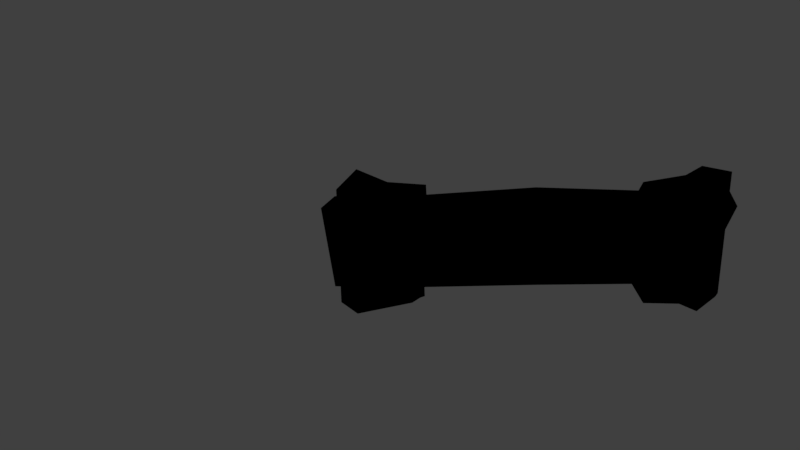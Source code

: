 # Source: bone.blend  (saved by Blender 2.78.0; exported with 4.5.12 LTS)
import bpy
from mathutils import Matrix  # noqa: F401  (used for matrix-valued properties, if any)

bpy.ops.wm.read_factory_settings(use_empty=True)
scene = bpy.context.scene
scene.name = 'Scene'

# ---- collections
col_collection_1 = bpy.data.collections.new('Collection 1'); scene.collection.children.link(col_collection_1)

# ---- materials (node trees are filled in below, after node groups)
mat_toymaterial = bpy.data.materials.new('ToyMaterial')
mat_toymaterial.alpha_threshold = 0.0
mat_toymaterial.use_transparent_shadow = False
mat_toymaterial.diffuse_color = (0.4732, 0.2417, 0.04051, 1.0)
mat_toymaterial.roughness = 0.5
mat_toymaterial.specular_intensity = 0.0
mat_toymaterial.line_color = (0.0, 0.0, 0.0, 1.0)

# ---- material node trees
mat_toymaterial.use_nodes = True; mat_toymaterial.node_tree.nodes.clear()
_N = mat_toymaterial.node_tree.nodes; _L = mat_toymaterial.node_tree.links
n0 = _N.new('NodeUndefined'); n0.name = 'Output'; n0.location = (300, 300)
n0.inputs[1].default_value = 1.0
n1 = _N.new('NodeUndefined'); n1.name = 'Material'; n1.location = (112, 427)
n1.inputs[0].default_value = (0.4732, 0.2417, 0.04051, 1.0)
n1.inputs[1].default_value = (1.0, 1.0, 1.0, 1.0)
n1.inputs[2].default_value = 0.8
n1.inputs[3].default_value = (0.0, 0.0, 0.0)
_L.new(n1.outputs[0], n0.inputs[0])

# ---- world
world_world = bpy.data.worlds.new('World'); scene.world = world_world
world_world.color = (0.05088, 0.05088, 0.05088)
world_world.use_sun_shadow = False
world_world.sun_shadow_jitter_overblur = 0.0
world_world.cycles.sampling_method = 'MANUAL'

# ---- cameras
cam_camera = bpy.data.cameras.new('Camera')
cam_camera.clip_end = 100.0
cam_camera.lens = 35.0
cam_camera.sensor_width = 32.0
cam_camera.sensor_height = 18.0
cam_camera.ortho_scale = 7.314
cam_camera.dof.focus_distance = 0.0
cam_camera.dof.aperture_fstop = 128.0

# ---- lights
light_point = bpy.data.lights.new('Point', 'POINT')
light_point.transmission_factor = 0.0
light_point.energy = 100.0
light_point.shadow_buffer_clip_start = 0.5
light_point.shadow_soft_size = 0.1
light_point.shadow_maximum_resolution = 0.006
light_point.use_absolute_resolution = True
light_lamp = bpy.data.lights.new('Lamp', 'POINT')
light_lamp.transmission_factor = 0.0
light_lamp.cutoff_distance = 30.0
light_lamp.energy = 100.0
light_lamp.shadow_buffer_clip_start = 1.001
light_lamp.shadow_soft_size = 0.1
light_lamp.shadow_maximum_resolution = 0.006
light_lamp.use_absolute_resolution = True

# ---- meshes
me_mesh = bpy.data.meshes.new('Mesh')
me_mesh.from_pydata([(-0.001912, 0.0397, 0.1583), (0.4186, 0.03124, 0.1348), (0.2795, -0.03948, 0.05238), (0.3732, 0.06499, 0.03815), (0.4181, -0.01723, 0.1402), (0.4403, 0.05269, -0.116), (0.41, 0.02201, -0.1047), (0.5357, -0.04854, 0.003979), (0.5764, 0.01081, -0.1283), (0.5724, 0.0006781, 0.08905), (0.5732, -0.04733, 0.1344), (0.5503, -0.02849, -0.104), (0.6165, -0.07338, 0.08866), (0.5482, -0.0915, 0.1214), (0.5783, -0.05925, -0.1387), (0.5227, -0.1123, 0.01549), (0.5762, -0.1255, 0.0893), (0.5196, -0.09642, -0.1344), (0.4983, -0.05865, 0.09013), (0.514, -0.1287, 0.09795), (0.3685, -0.02502, 0.08419), (0.3852, -0.06684, -0.09255), (0.2987, -0.07118, 0.06382), (0.4183, -0.05685, 0.1731), (0.509, -0.07539, 0.2077), (0.3092, 0.007469, 0.1855), (0.5433, -0.06236, 0.1654), (0.3862, 0.004458, 0.141), (0.5646, 0.02022, 0.1781), (0.3438, 0.04922, 0.1653), (0.3358, 0.08062, 0.1851), (0.5174, 0.03941, 0.2131), (0.5531, 0.07217, 0.1744), (0.4745, 0.01642, 0.1576), (0.4697, 0.09752, 0.02994), (0.4663, 0.04978, 0.02363), (0.3314, 0.1234, 0.02656), (0.4733, 0.03427, -0.1435), (0.5571, 0.06062, -0.1565), (0.3268, 0.07781, -0.1369), (0.3507, 0.1009, -0.1415), (0.4625, 0.08667, -0.1502), (0.5105, 0.05108, -0.1997), (0.4901, -0.02678, -0.2057), (0.5219, -0.03902, -0.1622), (0.3754, 0.02218, -0.1194), (0.311, 0.03012, -0.1552), (0.4935, -0.07899, -0.1433), (0.3122, -0.01982, -0.07843), (0.4165, -0.04661, -0.1035), (0.5309, -0.06486, -0.0153), (0.4425, 0.001509, -0.0828), (0.4922, -0.02661, 0.03229), (0.5618, -0.03287, -0.03802), (0.419, 0.05087, 0.0597), (0.4048, 0.01286, 0.1024), (0.4995, -0.02114, -0.05279), (0.526, 0.004351, 0.06182), (0.4816, -0.03741, 0.1513), (-0.007265, 0.002109, 0.1724), (0.1254, -0.0167, -0.01507), (-0.01297, 0.06654, -0.106), (-0.005762, 0.08162, 0.05229), (-0.3496, 0.06954, 0.03794), (-0.5101, 0.02975, 0.1223), (-0.1627, -0.03534, 0.07428), (-0.2722, -0.03231, 0.007973), (-0.3918, -0.01954, 0.04647), (-0.3308, 0.03786, -0.1054), (-0.5034, 0.04104, -0.1194), (-0.5632, 0.001669, 0.006515), (-0.4815, -0.009711, 0.1481), (-0.5402, -0.04633, -0.01576), (-0.6024, -0.07452, 0.1292), (-0.5359, -0.04502, 0.1096), (-0.5781, -0.01076, -0.1374), (-0.6095, -0.09475, 0.07443), (-0.6165, -0.03644, 0.09363), (-0.5572, -0.06946, 0.09475), (-0.5745, -0.0611, -0.1408), (-0.5273, -0.1098, 0.003535), (-0.5468, -0.08682, 0.1219), (-0.5369, -0.09408, -0.1311), (-0.3756, -0.07088, -0.08793), (-0.4245, -0.07821, 0.1348), (-0.5182, -0.1292, 0.09574), (-0.3405, -0.02187, 0.1092), (-0.301, -0.06819, 0.07781), (-0.5105, -0.07536, 0.2077), (-0.5447, -0.06425, 0.1623), (-0.4422, -0.02385, 0.1304), (-0.3152, 0.004508, 0.1859), (-0.4336, 0.01071, 0.2077), (-0.5648, 0.01346, 0.2174), (-0.5125, 0.01435, 0.1617), (-0.3449, 0.04836, 0.1663), (-0.337, 0.0769, 0.192), (-0.5427, 0.06587, 0.1825), (-0.4602, 0.09126, 0.02077), (-0.3418, 0.1104, 0.02221), (-0.5522, 0.04622, -0.162), (-0.4682, 0.0441, 0.02091), (-0.3428, 0.1292, 0.02603), (-0.5363, 0.09861, -0.125), (-0.3269, 0.081, -0.1624), (-0.3991, 0.04378, -0.1278), (-0.4332, 0.08103, -0.1663), (-0.5088, 0.03036, -0.2174), (-0.4874, -0.04751, -0.1918), (-0.5226, -0.04626, -0.1638), (-0.3084, 0.007829, -0.1311), (-0.4281, 0.01229, -0.1307), (-0.4916, -0.0774, -0.1159), (-0.3481, 0.013, -0.07569), (-0.3272, -0.02113, -0.0647), (-0.5531, -0.02864, -0.05323), (-0.3837, 0.04162, 0.04455), (-0.3989, 0.01306, 0.09056), (-0.5429, -0.06196, -0.02184), (-0.5276, 0.002932, 0.0118), (-0.493, -0.02994, 0.03529), (-0.5089, -0.009765, 0.135), (-0.4914, -0.03122, -0.03861), (-0.5213, -0.003497, -0.05823), (-0.4813, -0.03909, 0.1492)], [], [(65, 4, 59), (3, 61, 62), (1, 3, 62), (59, 1, 0), (6, 60, 68), (4, 1, 59), (10, 1, 4), (7, 4, 6), (3, 8, 5), (7, 10, 4), (11, 7, 6), (12, 9, 10), (13, 12, 10), (7, 13, 10), (14, 11, 8), (12, 14, 8), (13, 16, 12), (12, 15, 14), (19, 15, 16), (13, 19, 16), (21, 14, 17), (21, 7, 14), (15, 22, 17), (17, 22, 21), (19, 23, 15), (15, 23, 22), (18, 26, 13), (24, 23, 19), (27, 18, 20), (25, 20, 22), (26, 24, 13), (23, 25, 22), (24, 31, 23), (28, 24, 26), (33, 26, 27), (23, 31, 25), (28, 32, 31), (34, 31, 32), (29, 35, 33), (31, 34, 30), (33, 38, 28), (34, 36, 30), (29, 36, 35), (35, 37, 38), (38, 34, 32), (39, 35, 36), (37, 35, 39), (42, 41, 38), (41, 42, 40), (38, 43, 42), (37, 44, 38), (39, 45, 37), (46, 39, 42), (44, 47, 43), (43, 49, 46), (48, 45, 46), (45, 51, 44), (50, 49, 47), (44, 50, 47), (51, 53, 44), (54, 51, 48), (55, 54, 48), (49, 55, 48), (54, 57, 53), (56, 50, 53), (55, 58, 54), (58, 55, 52), (0, 62, 64), (65, 66, 60), (61, 63, 62), (66, 68, 60), (59, 71, 65), (64, 71, 59), (65, 67, 66), (68, 69, 61), (69, 70, 63), (67, 71, 74), (67, 74, 72), (64, 73, 71), (71, 73, 74), (68, 75, 69), (74, 78, 72), (70, 76, 77), (70, 75, 76), (76, 82, 80), (78, 73, 81), (79, 83, 82), (72, 78, 86), (82, 83, 80), (80, 84, 85), (83, 86, 87), (78, 81, 90), (85, 89, 81), (84, 88, 85), (86, 91, 87), (84, 91, 92), (88, 93, 89), (89, 94, 90), (90, 95, 86), (88, 92, 93), (91, 95, 96), (92, 97, 93), (92, 96, 97), (94, 101, 95), (95, 101, 99), (96, 95, 102), (93, 103, 100), (102, 98, 97), (95, 99, 102), (101, 105, 99), (99, 104, 102), (102, 106, 98), (98, 106, 103), (101, 100, 105), (102, 104, 106), (103, 106, 107), (100, 107, 109), (105, 109, 111), (105, 111, 110), (105, 110, 104), (104, 110, 108), (108, 110, 112), (111, 113, 110), (111, 109, 115), (113, 114, 110), (109, 118, 115), (113, 116, 114), (113, 115, 119), (117, 120, 114), (114, 120, 112), (116, 119, 121), (116, 121, 117), (120, 122, 118), (118, 123, 115), (121, 124, 117), (0, 1, 62), (65, 2, 4), (60, 2, 65), (61, 6, 68), (61, 3, 5), (60, 6, 2), (61, 5, 6), (2, 6, 4), (1, 9, 3), (3, 9, 8), (10, 9, 1), (8, 11, 6), (5, 8, 6), (9, 12, 8), (16, 15, 12), (14, 7, 11), (14, 15, 17), (13, 7, 18), (7, 20, 18), (7, 21, 20), (21, 22, 20), (13, 24, 19), (18, 27, 26), (25, 27, 20), (29, 27, 25), (28, 31, 24), (33, 28, 26), (29, 33, 27), (25, 30, 29), (25, 31, 30), (28, 38, 32), (30, 36, 29), (33, 35, 38), (40, 39, 36), (36, 34, 40), (38, 41, 34), (34, 41, 40), (40, 42, 39), (38, 44, 43), (37, 45, 44), (46, 45, 39), (43, 46, 42), (47, 49, 43), (46, 49, 48), (48, 51, 45), (44, 53, 50), (51, 54, 53), (50, 52, 49), (52, 55, 49), (56, 52, 50), (53, 57, 56), (54, 58, 57), (64, 62, 63), (0, 64, 59), (65, 71, 67), (68, 66, 67), (63, 61, 69), (63, 70, 64), (67, 72, 68), (68, 72, 75), (64, 70, 77), (64, 77, 73), (70, 69, 75), (74, 73, 78), (77, 76, 73), (75, 72, 79), (76, 75, 79), (76, 79, 82), (76, 80, 85), (76, 85, 73), (81, 73, 85), (72, 86, 79), (79, 86, 83), (80, 83, 87), (80, 87, 84), (85, 88, 89), (90, 81, 89), (78, 90, 86), (84, 87, 91), (88, 84, 92), (86, 95, 91), (90, 94, 95), (89, 93, 94), (92, 91, 96), (97, 96, 102), (97, 98, 103), (93, 97, 103), (94, 93, 100), (101, 94, 100), (99, 105, 104), (103, 107, 100), (106, 108, 107), (105, 100, 109), (106, 104, 108), (107, 108, 109), (109, 108, 112), (111, 115, 113), (112, 110, 114), (109, 112, 118), (114, 116, 117), (116, 113, 119), (112, 120, 118), (118, 122, 123), (119, 115, 123), (117, 124, 120)])
me_mesh.polygons.foreach_set('use_smooth', [True] * 240)
me_mesh.materials.append(mat_toymaterial)
me_mesh.use_remesh_preserve_volume = False
me_mesh.use_remesh_preserve_attributes = False
me_mesh.use_mirror_vertex_groups = False
me_mesh.update()

# ---- curves / text
cu_beziercircle_001 = bpy.data.curves.new('BezierCircle.001', 'CURVE')
cu_beziercircle_001.dimensions = '3D'
_sp = cu_beziercircle_001.splines.new('BEZIER'); _sp.bezier_points.add(3)
_sp.bezier_points.foreach_set('co', [-0.03234, -0.02959, 8.13e-11, 0.04768, 0.4193, -0.02909, 0.1581, -0.001715, 6.449e-10, -0.02071, -0.5071, 7.591e-09])
_sp.bezier_points.foreach_set('handle_left', [-0.03308, -0.1444, 5.032e-09, -0.1531, 0.3526, -0.02869, 0.1621, 0.09195, -5.306e-09, 0.09827, -0.5072, 6.339e-09])
_sp.bezier_points.foreach_set('handle_right', [-0.03183, 0.04913, -3.314e-09, 0.1516, 0.4538, -0.0293, 0.1531, -0.1182, 8.045e-09, -0.1116, -0.507, 8.547e-09])
for _p, _l, _r in zip(_sp.bezier_points, ['ALIGNED', 'ALIGNED', 'ALIGNED', 'ALIGNED'], ['ALIGNED', 'ALIGNED', 'ALIGNED', 'ALIGNED']): _p.handle_left_type = _l; _p.handle_right_type = _r
_sp.order_u = 0
_sp.order_v = 0
_sp.use_cyclic_u = True
cu_beziercircle_001.use_path = True
cu_beziercircle_001.use_path_clamp = True
cu_beziercircle_001.bevel_resolution = 0
cu_beziercircle_001.fill_mode = 'HALF'
cu_nurbspath = bpy.data.curves.new('NurbsPath', 'CURVE')
cu_nurbspath.dimensions = '3D'
_sp = cu_nurbspath.splines.new('NURBS'); _sp.points.add(1)
_sp.points.foreach_set('co', [-0.7914, 1.071, 0.01084, 1.0, 2.082, 0.6492, 0.03542, 1.0])
_sp.order_u = 2
_sp.order_v = 0
_sp.use_endpoint_u = True
cu_nurbspath.use_path = True
cu_nurbspath.use_path_clamp = True
cu_nurbspath.bevel_resolution = 0
cu_nurbspath.fill_mode = 'HALF'

# ---- objects
ob_point = bpy.data.objects.new('Point', light_point)
ob_beziercircle = bpy.data.objects.new('BezierCircle', cu_beziercircle_001)
ob_nurbspath = bpy.data.objects.new('NurbsPath', cu_nurbspath)
ob_beziercurve = bpy.data.objects.new('BezierCurve', me_mesh)
ob_lamp = bpy.data.objects.new('Lamp', light_lamp)
ob_camera = bpy.data.objects.new('Camera', cam_camera)

# ---- transforms, parenting, visibility, modifiers, constraints
ob_point.location = (0.3387, 1.217, -0.7005)
ob_point.lineart.crease_threshold = 0.0
ob_beziercircle.location = (-1.0, 1.1, 0.192)
ob_beziercircle.scale = (0.3433, 0.3433, 0.3433)
ob_beziercircle.lineart.crease_threshold = 0.0
ob_nurbspath.location = (-1.156, -2.373, 0.7916)
ob_nurbspath.lineart.crease_threshold = 0.0
ob_beziercurve.location = (2.98e-08, 0.0, 0.0)
ob_beziercurve.lineart.crease_threshold = 0.0
ob_lamp.location = (0.384, 1.105, 2.011)
ob_lamp.rotation_euler = (0.6503, 0.05522, 1.866)
ob_lamp.lock_rotations_4d = False
ob_lamp.empty_display_type = 'ARROWS'
ob_lamp.color = (0.0, 0.0, 0.0, 0.0)
ob_lamp.lineart.crease_threshold = 0.0
ob_camera.location = (0.4395, 2.374, 0.9752)
ob_camera.rotation_euler = (1.203, 0.00245, 3.117)
ob_camera.lock_rotations_4d = False
ob_camera.empty_display_type = 'ARROWS'
ob_camera.color = (0.0, 0.0, 0.0, 0.0)
ob_camera.display_type = 'WIRE'
ob_camera.lineart.crease_threshold = 0.0

# ---- collection membership
col_collection_1.objects.link(ob_point)
col_collection_1.objects.link(ob_beziercircle)
col_collection_1.objects.link(ob_nurbspath)
col_collection_1.objects.link(ob_beziercurve)
col_collection_1.objects.link(ob_lamp)
col_collection_1.objects.link(ob_camera)

# ---- scene / render settings (as saved in the file)
scene.camera = ob_camera
scene.frame_start = 1; scene.frame_end = 250; scene.frame_set(3)
scene.render.engine = 'BLENDER_EEVEE_NEXT'
scene.render.dither_intensity = 0.0
scene.cycles.use_denoising = False
scene.cycles.samples = 128
scene.cycles.sampling_pattern = 'TABULATED_SOBOL'
scene.cycles.light_sampling_threshold = 0.0
scene.cycles.use_adaptive_sampling = False
scene.cycles.use_light_tree = False
scene.cycles.blur_glossy = 0.0
scene.cycles.sample_clamp_indirect = 0.0
scene.view_settings.view_transform = 'Standard'
bpy.context.view_layer.update()
